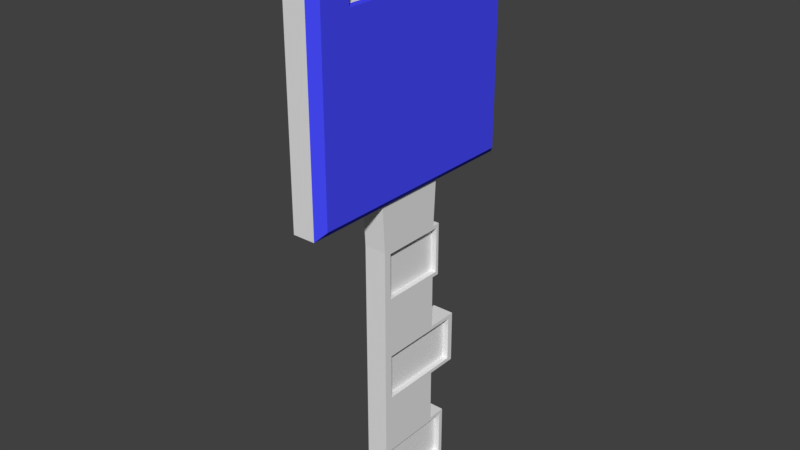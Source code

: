 # Source: carKey.blend  (saved by Blender 2.79.0; exported with 4.5.12 LTS)
import bpy
from mathutils import Matrix  # noqa: F401  (used for matrix-valued properties, if any)

bpy.ops.wm.read_factory_settings(use_empty=True)
scene = bpy.context.scene
scene.name = 'Scene'

# ---- collections
col_collection_1 = bpy.data.collections.new('Collection 1'); scene.collection.children.link(col_collection_1)

# ---- materials (node trees are filled in below, after node groups)
mat_base = bpy.data.materials.new('base')
mat_base.alpha_threshold = 0.0
mat_base.use_transparent_shadow = False
mat_base.roughness = 0.5
mat_base.line_color = (0.0, 0.0, 0.0, 1.0)
mat_keymat = bpy.data.materials.new('keyMat')
mat_keymat.alpha_threshold = 0.0
mat_keymat.use_transparent_shadow = False
mat_keymat.diffuse_color = (0.06462, 0.07219, 1.0, 1.0)
mat_keymat.roughness = 0.5

# ---- material node trees

# ---- world
world_world = bpy.data.worlds.new('World'); scene.world = world_world
world_world.color = (0.05088, 0.05088, 0.05088)
world_world.use_sun_shadow = False
world_world.sun_shadow_jitter_overblur = 0.0
world_world.cycles.sampling_method = 'MANUAL'

# ---- meshes
me_cube = bpy.data.meshes.new('Cube')
me_cube.from_pydata([(1.0, 1.075, 2.927), (1.0, -1.075, 2.927), (-1.0, -1.075, 2.927), (-1.0, 1.075, 2.927), (1.0, 1.075, 5.11), (1.0, -1.075, 5.11), (-1.0, -1.075, 5.11), (-1.0, 1.075, 5.11), (1.0, 0.3254, 2.927), (1.0, -0.3254, 2.927), (-1.0, 0.3254, 2.927), (-1.0, -0.3254, 2.927), (1.0, 0.3028, 0.1223), (1.0, -0.3028, 0.1223), (-1.0, 0.3028, 0.1223), (-1.0, -0.3028, 0.1223), (1.0, -0.3028, 2.52), (1.0, -0.3028, 2.041), (1.0, -0.3028, 1.561), (1.0, -0.3028, 1.082), (1.0, -0.3028, 0.6019), (1.0, 0.3028, 0.6019), (1.0, 0.3028, 1.082), (1.0, 0.3028, 1.561), (1.0, 0.3028, 2.041), (1.0, 0.3028, 2.52), (-1.0, 0.3028, 2.52), (-1.0, 0.3028, 2.041), (-1.0, 0.3028, 1.561), (-1.0, 0.3028, 1.082), (-1.0, 0.3028, 0.6019), (-1.0, -0.3028, 0.6019), (-1.0, -0.3028, 1.082), (-1.0, -0.3028, 1.561), (-1.0, -0.3028, 2.041), (-1.0, -0.3028, 2.52), (1.0, 0.4715, 0.1223), (-1.0, 0.4715, 0.1223), (-1.0, 0.4715, 0.6019), (1.0, 0.4715, 0.6019), (1.0, 0.5866, 1.082), (1.0, 0.5866, 1.561), (1.0, 0.3743, 2.041), (1.0, 0.3743, 2.52), (-1.0, 0.3743, 2.52), (-1.0, 0.3743, 2.041), (-1.0, 0.5866, 1.561), (-1.0, 0.5866, 1.082), (1.0, 0.7218, 4.573), (1.0, -0.7218, 4.573), (1.0, 0.7218, 4.761), (1.0, -0.7218, 4.761), (-1.0, -0.7218, 4.573), (-1.0, 0.7218, 4.573), (-1.0, -0.7218, 4.761), (-1.0, 0.7218, 4.761), (1.646, 1.0, 3.0), (1.646, -1.0, 3.0), (1.646, 1.0, 5.0), (1.646, -1.0, 5.0), (-1.646, -1.0, 3.0), (-1.646, 1.0, 3.0), (-1.646, -1.0, 5.0), (-1.646, 1.0, 5.0), (1.646, 0.7218, 4.573), (1.646, -0.7218, 4.573), (1.646, 0.7218, 4.761), (1.646, -0.7218, 4.761), (-1.646, -0.7218, 4.573), (-1.646, 0.7218, 4.573), (-1.646, -0.7218, 4.761), (-1.646, 0.7218, 4.761), (-1.0, -0.2506, 0.1475), (-1.0, 0.2913, 0.1475), (-1.0, 0.2913, 0.5767), (-1.0, 0.2888, 2.495), (-1.0, 0.2888, 2.066), (-1.0, 0.2944, 1.536), (-1.0, 0.2944, 1.107), (-1.0, -0.2506, 0.5767), (-1.0, -0.2476, 1.107), (-1.0, -0.2476, 1.536), (-1.0, -0.2532, 2.066), (-1.0, -0.2532, 2.495), (-1.0, 0.4423, 0.5767), (-1.0, 0.4423, 0.1475), (-1.0, 0.3527, 2.495), (-1.0, 0.3527, 2.066), (-1.0, 0.5482, 1.536), (-1.0, 0.5482, 1.107), (-0.5182, -0.2506, 0.1475), (-0.5182, 0.2913, 0.1475), (-0.5182, 0.2913, 0.5767), (-0.5182, 0.2888, 2.495), (-0.5182, 0.2888, 2.066), (-0.5182, 0.2944, 1.536), (-0.5182, 0.2944, 1.107), (-0.5182, -0.2506, 0.5767), (-0.5182, -0.2476, 1.107), (-0.5182, -0.2476, 1.536), (-0.5182, -0.2532, 2.066), (-0.5182, -0.2532, 2.495), (-0.5182, 0.4423, 0.5767), (-0.5182, 0.4423, 0.1475), (-0.5182, 0.3527, 2.495), (-0.5182, 0.3527, 2.066), (-0.5182, 0.5482, 1.536), (-0.5182, 0.5482, 1.107), (1.0, 0.2873, 0.1564), (1.0, -0.2323, 0.1564), (1.0, -0.2323, 0.5678), (1.0, -0.2358, 2.486), (1.0, -0.2358, 2.075), (1.0, -0.2282, 1.527), (1.0, -0.2282, 1.116), (1.0, 0.2873, 0.5678), (1.0, 0.2914, 1.116), (1.0, 0.2914, 1.527), (1.0, 0.2839, 2.075), (1.0, 0.2839, 2.486), (1.0, 0.432, 0.1564), (1.0, 0.432, 0.5678), (1.0, 0.5348, 1.116), (1.0, 0.5348, 1.527), (1.0, 0.3452, 2.075), (1.0, 0.3452, 2.486), (0.4597, 0.2873, 0.1564), (0.4597, -0.2323, 0.1564), (0.4597, -0.2323, 0.5678), (0.4597, -0.2358, 2.486), (0.4597, -0.2358, 2.075), (0.4597, -0.2282, 1.527), (0.4597, -0.2282, 1.116), (0.4597, 0.2873, 0.5678), (0.4597, 0.2914, 1.116), (0.4597, 0.2914, 1.527), (0.4597, 0.2839, 2.075), (0.4597, 0.2839, 2.486), (0.4597, 0.432, 0.1564), (0.4597, 0.432, 0.5678), (0.4597, 0.5348, 1.116), (0.4597, 0.5348, 1.527), (0.4597, 0.3452, 2.075), (0.4597, 0.3452, 2.486)], [], [(3, 0, 8, 10), (4, 7, 6, 5), (2, 6, 62, 60), (1, 5, 6, 2), (49, 51, 67, 65), (4, 0, 3, 7), (41, 23, 117, 123), (0, 1, 9, 8), (2, 3, 10, 11), (1, 2, 11, 9), (12, 13, 15, 14), (31, 30, 74, 79), (34, 35, 83, 82), (20, 31, 15, 13), (9, 11, 35, 16), (16, 35, 34, 17), (17, 34, 33, 18), (18, 33, 32, 19), (19, 32, 31, 20), (10, 8, 25, 26), (24, 27, 45, 42), (27, 24, 23, 28), (36, 39, 121, 120), (29, 22, 21, 30), (11, 10, 26, 35), (47, 29, 78, 89), (34, 27, 28, 33), (38, 37, 85, 84), (32, 29, 30, 31), (8, 9, 16, 25), (39, 21, 115, 121), (24, 17, 18, 23), (20, 13, 109, 110), (22, 19, 20, 21), (38, 39, 36, 37), (44, 43, 42, 45), (46, 41, 40, 47), (28, 23, 41, 46), (12, 14, 37, 36), (18, 19, 114, 113), (22, 29, 47, 40), (29, 32, 80, 78), (26, 25, 43, 44), (28, 46, 88, 77), (21, 20, 110, 115), (30, 21, 39, 38), (50, 55, 53, 48), (3, 2, 60, 61), (50, 48, 64, 66), (5, 1, 57, 59), (6, 7, 63, 62), (48, 49, 65, 64), (55, 54, 70, 71), (50, 51, 54, 55), (51, 49, 52, 54), (48, 53, 52, 49), (60, 62, 70, 68), (58, 59, 67, 66), (59, 57, 65, 67), (56, 58, 66, 64), (62, 63, 71, 70), (57, 56, 64, 65), (63, 61, 69, 71), (61, 60, 68, 69), (52, 53, 69, 68), (7, 3, 61, 63), (54, 52, 68, 70), (1, 0, 56, 57), (4, 5, 59, 58), (53, 55, 71, 69), (51, 50, 66, 67), (0, 4, 58, 56), (87, 76, 94, 105), (73, 72, 90, 91), (83, 75, 93, 101), (88, 89, 107, 106), (82, 83, 101, 100), (86, 87, 105, 104), (37, 14, 73, 85), (15, 31, 79, 72), (35, 26, 75, 83), (44, 45, 87, 86), (27, 34, 82, 76), (46, 47, 89, 88), (26, 44, 86, 75), (32, 33, 81, 80), (45, 27, 76, 87), (14, 15, 72, 73), (33, 28, 77, 81), (30, 38, 84, 74), (97, 92, 91, 90), (96, 95, 106, 107), (101, 93, 94, 100), (99, 95, 96, 98), (94, 93, 104, 105), (91, 92, 102, 103), (76, 82, 100, 94), (77, 88, 106, 95), (81, 77, 95, 99), (89, 78, 96, 107), (78, 80, 98, 96), (85, 73, 91, 103), (79, 74, 92, 97), (72, 79, 97, 90), (75, 86, 104, 93), (84, 85, 103, 102), (80, 81, 99, 98), (74, 84, 102, 92), (110, 109, 127, 128), (112, 118, 136, 130), (118, 124, 142, 136), (109, 108, 126, 127), (119, 111, 129, 137), (124, 125, 143, 142), (25, 16, 111, 119), (40, 41, 123, 122), (17, 24, 118, 112), (13, 12, 108, 109), (42, 43, 125, 124), (12, 36, 120, 108), (23, 18, 113, 117), (24, 42, 124, 118), (22, 40, 122, 116), (16, 17, 112, 111), (19, 22, 116, 114), (43, 25, 119, 125), (133, 128, 127, 126), (137, 136, 142, 143), (137, 129, 130, 136), (135, 131, 132, 134), (135, 134, 140, 141), (133, 126, 138, 139), (125, 119, 137, 143), (117, 113, 131, 135), (111, 112, 130, 129), (123, 117, 135, 141), (114, 116, 134, 132), (113, 114, 132, 131), (108, 120, 138, 126), (115, 110, 128, 133), (116, 122, 140, 134), (120, 121, 139, 138), (121, 115, 133, 139), (122, 123, 141, 140)])
me_cube.polygons.foreach_set('material_index', [0, 0, 1, 0, 1, 0, 0, 0, 0, 0, 0, 0, 0, 0, 0, 0, 0, 0, 0, 0, 0, 0, 0, 0, 0, 0, 0, 0, 0, 0, 0, 0, 0, 0, 0, 0, 0, 0, 0, 0, 0, 0, 0, 0, 0, 0, 0, 1, 1, 1, 1, 1, 1, 0, 0, 0, 1, 1, 1, 1, 1, 1, 1, 1, 1, 1, 1, 1, 1, 1, 1, 1, 0, 0, 0, 0, 0, 0, 0, 0, 0, 0, 0, 0, 0, 0, 0, 0, 0, 0, 0, 0, 0, 0, 0, 0, 0, 0, 0, 0, 0, 0, 0, 0, 0, 0, 0, 0, 0, 0, 0, 0, 0, 0, 0, 0, 0, 0, 0, 0, 0, 0, 0, 0, 0, 0, 0, 0, 0, 0, 0, 0, 0, 0, 0, 0, 0, 0, 0, 0, 0, 0, 0, 0])
me_cube.materials.append(mat_base)
me_cube.materials.append(mat_keymat)
me_cube.use_remesh_preserve_volume = False
me_cube.use_remesh_preserve_attributes = False
me_cube.use_mirror_vertex_groups = False
me_cube.update()

# ---- objects
ob_carkey = bpy.data.objects.new('carKey', me_cube)

# ---- transforms, parenting, visibility, modifiers, constraints
ob_carkey.location = (0.0, 0.0, 0.0)
ob_carkey.scale = (0.05, 0.5, 0.5)
ob_carkey.lock_rotations_4d = False
ob_carkey.empty_display_type = 'ARROWS'
ob_carkey.lineart.crease_threshold = 0.0

# ---- collection membership
col_collection_1.objects.link(ob_carkey)

# ---- scene / render settings (as saved in the file)
scene.frame_start = 1; scene.frame_end = 250; scene.frame_set(1)
scene.render.engine = 'BLENDER_EEVEE_NEXT'
scene.render.resolution_percentage = 50
scene.render.dither_intensity = 0.0
scene.cycles.use_denoising = False
scene.cycles.samples = 128
scene.cycles.sampling_pattern = 'TABULATED_SOBOL'
scene.cycles.use_adaptive_sampling = False
scene.cycles.use_light_tree = False
scene.cycles.blur_glossy = 0.0
scene.cycles.sample_clamp_indirect = 0.0
scene.view_settings.view_transform = 'Standard'
bpy.context.view_layer.update()

# ---- added for rendering (the .blend has no active camera and no usable light): camera, sun
cam_auto = bpy.data.cameras.new('AutoCamera')
cam_auto.lens = 50.0
cam_auto.sensor_width = 36.0
cam_auto.clip_end = 1000.0
ob_auto_camera = bpy.data.objects.new('AutoCamera', cam_auto)
scene.collection.objects.link(ob_auto_camera)
ob_auto_camera.location = (2.51699, -3.02039, 3.32161)
ob_auto_camera.rotation_euler = (1.09748, -7.21219e-08, 0.694738)
scene.camera = ob_auto_camera
light_auto_sun = bpy.data.lights.new('AutoSun', 'SUN')
light_auto_sun.energy = 3.0
light_auto_sun.angle = 0.0523599
ob_auto_sun = bpy.data.objects.new('AutoSun', light_auto_sun)
scene.collection.objects.link(ob_auto_sun)
ob_auto_sun.rotation_euler = (0.872665, 0.174533, 0.523599)
bpy.context.view_layer.update()
